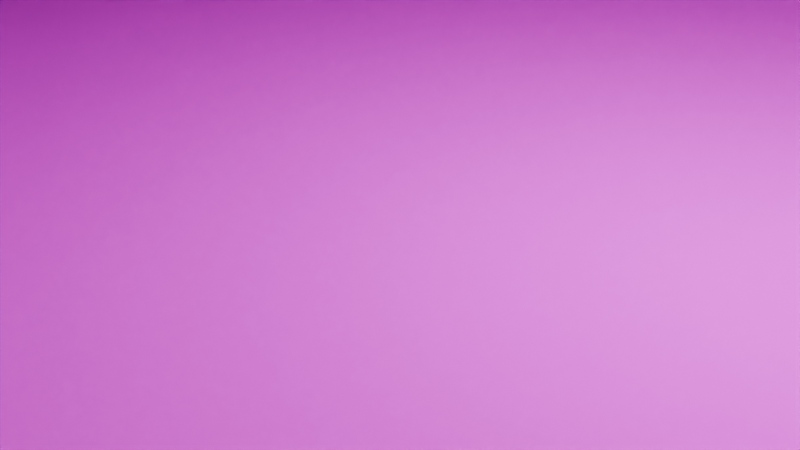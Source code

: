 # Source: flat_ground.blend  (saved by Blender 4.2.66; exported with 4.5.12 LTS)
import bpy
from mathutils import Matrix  # noqa: F401  (used for matrix-valued properties, if any)

bpy.ops.wm.read_factory_settings(use_empty=True)
scene = bpy.context.scene
scene.name = 'Scene'

# ---- collections
col_collection = bpy.data.collections.new('Collection'); scene.collection.children.link(col_collection)

# ---- images (referenced by path relative to the original .blend; pixels are not part of the script)
import os
ASSET_DIR = os.environ.get("B2B_ASSET_DIR", "")  # directory of the original .blend (textures are referenced by path, not embedded)
HERE = os.path.dirname(os.path.abspath(__file__))  # packed textures are extracted next to this script under _unpacked/

def load_image(name, relpath, width, height, colorspace="sRGB"):
    """Load a texture the original file referenced (path relative to the .blend, or extracted next to this script)."""
    p = next((c for c in (os.path.join(HERE, relpath), os.path.join(ASSET_DIR, relpath)) if relpath and os.path.exists(c)), "")
    if p:
        img = bpy.data.images.load(p, check_existing=True)
        img.name = name
    else:  # same state as the original file: an image datablock whose file is absent (Cycles renders it pink)
        img = bpy.data.images.new(name, width, height)
        img.source = "FILE"
        img.filepath = "//" + (relpath or name)
    img.colorspace_settings.name = colorspace
    return img
img_grass_seamless_jpg = load_image('grass_seamless.jpg', 'grass_seamless.jpg', 1024, 1024, 'sRGB')

# ---- materials (node trees are filled in below, after node groups)
mat_material = bpy.data.materials.new('Material')
mat_material.alpha_threshold = 0.0
mat_material.use_transparent_shadow = False
mat_material.roughness = 0.5
mat_material.line_color = (0.0, 0.0, 0.0, 1.0)

# ---- material node trees
mat_material.use_nodes = True; mat_material.node_tree.nodes.clear()
_N = mat_material.node_tree.nodes; _L = mat_material.node_tree.links
n0 = _N.new('ShaderNodeOutputMaterial'); n0.name = 'Material Output'; n0.location = (200, 225)
n1 = _N.new('ShaderNodeTexImage'); n1.name = 'Image Texture'; n1.location = (-331, 231)
n1.image = img_grass_seamless_jpg
n1.interpolation = 'Closest'
n2 = _N.new('ShaderNodeBsdfDiffuse'); n2.name = 'Diffuse BSDF'; n2.location = (-15, 225)
n2.inputs[1].default_value = 1.0
n3 = _N.new('ShaderNodeTexCoord'); n3.name = 'Texture Coordinate'; n3.location = (-988, 222)
n4 = _N.new('ShaderNodeMapping'); n4.name = 'Mapping'; n4.location = (-795, 229)
n4.inputs[3].default_value = (2.0, 2.0, 2.0)
_L.new(n1.outputs[0], n2.inputs[0])
_L.new(n2.outputs[0], n0.inputs[0])
_L.new(n3.outputs[0], n4.inputs[0])
_L.new(n4.outputs[0], n1.inputs[0])
n0.is_active_output = True

# ---- world
world_world = bpy.data.worlds.new('World'); scene.world = world_world
world_world.use_nodes = True; world_world.node_tree.nodes.clear()
_N = world_world.node_tree.nodes; _L = world_world.node_tree.links
n0 = _N.new('ShaderNodeOutputWorld'); n0.name = 'World Output'; n0.location = (300, 300)
n1 = _N.new('ShaderNodeBackground'); n1.name = 'Background'; n1.location = (10, 300)
n1.inputs[0].default_value = (0.05088, 0.05088, 0.05088, 1.0)
_L.new(n1.outputs[0], n0.inputs[0])
n0.is_active_output = True
world_world.color = (0.05088, 0.05088, 0.05088)
world_world.sun_shadow_jitter_overblur = 0.0

# ---- cameras
cam_camera = bpy.data.cameras.new('Camera')
cam_camera.clip_end = 100.0
cam_camera.ortho_scale = 7.314

# ---- lights
light_light = bpy.data.lights.new('Light', 'POINT')
light_light.energy = 1000.0
light_light.shadow_soft_size = 0.1

# ---- meshes
me_cube = bpy.data.meshes.new('Cube')
me_cube.from_pydata([(1.0, 1.0, 1.0), (1.0, 1.0, -1.0), (1.0, -1.0, 1.0), (1.0, -1.0, -1.0), (-1.0, 1.0, 1.0), (-1.0, 1.0, -1.0), (-1.0, -1.0, 1.0), (-1.0, -1.0, -1.0)], [], [(0, 4, 6, 2), (3, 2, 6, 7), (7, 6, 4, 5), (5, 1, 3, 7), (1, 0, 2, 3), (5, 4, 0, 1)])
_uv = me_cube.uv_layers.new(name='UVMap')
_uv.uv.foreach_set('vector', [0.747, 0.5, 1.241, 0.5, 1.241, 0.994, 0.747, 0.994, 0.253, 0.994, 0.747, 0.994, 0.747, 1.488, 0.253, 1.488, 0.253, -0.4881, 0.747, -0.4881, 0.747, 0.005972, 0.253, 0.005972, -0.241, 0.5, 0.253, 0.5, 0.253, 0.994, -0.241, 0.994, 0.253, 0.5, 0.747, 0.5, 0.747, 0.994, 0.253, 0.994, 0.253, 0.005972, 0.747, 0.005972, 0.747, 0.5, 0.253, 0.5])
me_cube.materials.append(mat_material)
me_cube.use_mirror_vertex_groups = False
me_cube.update()

# ---- objects
ob_cube = bpy.data.objects.new('Cube', me_cube)
ob_light = bpy.data.objects.new('Light', light_light)
ob_camera = bpy.data.objects.new('Camera', cam_camera)

# ---- transforms, parenting, visibility, modifiers, constraints
ob_cube.location = (0.0, 0.0, 3.276)
ob_cube.scale = (84.43, 84.43, 3.281)
ob_cube.lock_rotations_4d = False
ob_cube.empty_display_type = 'ARROWS'
ob_cube.lineart.crease_threshold = 0.0
ob_light.location = (4.076, 1.005, 5.904)
ob_light.rotation_euler = (0.6503, 0.05522, 1.866)
ob_light.lock_rotations_4d = False
ob_light.empty_display_type = 'ARROWS'
ob_light.color = (0.0, 0.0, 0.0, 0.0)
ob_light.lineart.crease_threshold = 0.0
ob_camera.location = (7.359, -6.926, 4.958)
ob_camera.rotation_euler = (1.109, 0.0, 0.8149)
ob_camera.lock_rotations_4d = False
ob_camera.empty_display_type = 'ARROWS'
ob_camera.color = (0.0, 0.0, 0.0, 0.0)
ob_camera.display_type = 'WIRE'
ob_camera.lineart.crease_threshold = 0.0

# ---- collection membership
col_collection.objects.link(ob_cube)
col_collection.objects.link(ob_light)
col_collection.objects.link(ob_camera)

# ---- scene / render settings (as saved in the file)
scene.camera = ob_camera
scene.frame_start = 1; scene.frame_end = 250; scene.frame_set(1)
scene.render.engine = 'BLENDER_EEVEE_NEXT'
bpy.context.view_layer.update()
